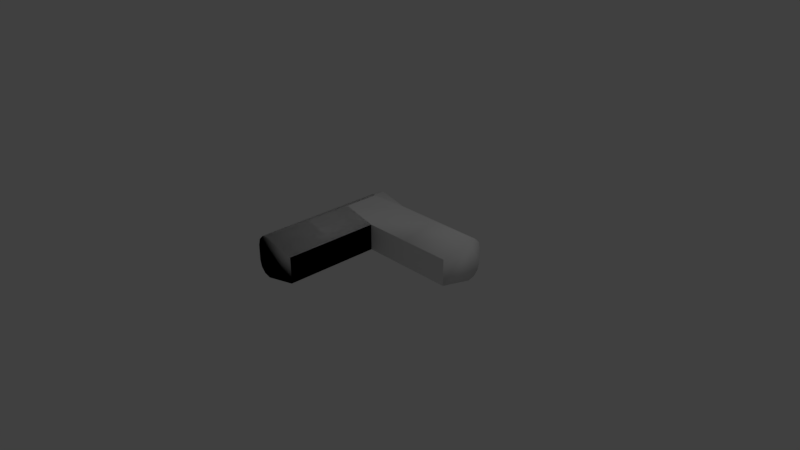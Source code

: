 # Source: PanelHandels.blend  (saved by Blender 2.79.0; exported with 4.5.12 LTS)
import bpy
from mathutils import Matrix  # noqa: F401  (used for matrix-valued properties, if any)

bpy.ops.wm.read_factory_settings(use_empty=True)
scene = bpy.context.scene
scene.name = 'Scene'

# ---- collections
col_collection_1 = bpy.data.collections.new('Collection 1'); scene.collection.children.link(col_collection_1)

# ---- materials (node trees are filled in below, after node groups)
mat_material = bpy.data.materials.new('Material')
mat_material.alpha_threshold = 0.0
mat_material.use_transparent_shadow = False
mat_material.roughness = 0.5
mat_material.line_color = (0.0, 0.0, 0.0, 1.0)

# ---- material node trees

# ---- world
world_world = bpy.data.worlds.new('World'); scene.world = world_world
world_world.color = (0.05088, 0.05088, 0.05088)
world_world.use_sun_shadow = False
world_world.sun_shadow_jitter_overblur = 0.0
world_world.cycles.sampling_method = 'MANUAL'

# ---- cameras
cam_camera = bpy.data.cameras.new('Camera')
cam_camera.clip_end = 100.0
cam_camera.lens = 35.0
cam_camera.sensor_width = 32.0
cam_camera.sensor_height = 18.0
cam_camera.ortho_scale = 7.314
cam_camera.dof.focus_distance = 0.0
cam_camera.dof.aperture_fstop = 128.0

# ---- lights
light_lamp = bpy.data.lights.new('Lamp', 'POINT')
light_lamp.transmission_factor = 0.0
light_lamp.cutoff_distance = 30.0
light_lamp.energy = 100.0
light_lamp.shadow_buffer_clip_start = 1.001
light_lamp.shadow_soft_size = 0.1
light_lamp.shadow_maximum_resolution = 0.006
light_lamp.use_absolute_resolution = True

# ---- meshes
me_cube_001 = bpy.data.meshes.new('Cube.001')
me_cube_001.from_pydata([(-0.3333, -1.0, -0.1853), (-0.3333, -1.0, 0.1853), (-0.3333, -0.3333, 0.1853), (-0.3333, -0.3333, -0.1853), (-1.0, -1.0, -0.1093), (-0.8128, -1.0, -0.2965), (-0.9749, -1.0, -0.2029), (-0.9064, -1.0, -0.2714), (-0.8128, -1.0, 0.2965), (-1.0, -1.0, 0.1093), (-0.9064, -1.0, 0.2714), (-0.9749, -1.0, 0.2029), (-1.0, -0.3333, -0.1093), (-0.8128, -0.3333, -0.2965), (-0.9749, -0.3333, -0.2029), (-0.9064, -0.3333, -0.2714), (-0.8128, -0.3333, 0.2965), (-1.0, -0.3333, 0.1093), (-0.9064, -0.3333, 0.2714), (-0.9749, -0.3333, 0.2029), (-0.3333, 0.3333, -0.1853), (-0.3333, 0.3333, 0.1853), (-0.3333, 1.0, 0.1853), (-0.3333, 1.0, -0.1853), (-1.0, 0.3333, -0.1093), (-0.8128, 0.3333, -0.2965), (-0.9749, 0.3333, -0.2029), (-0.9064, 0.3333, -0.2714), (-0.8128, 0.3333, 0.2965), (-1.0, 0.3333, 0.1093), (-0.9064, 0.3333, 0.2714), (-0.9749, 0.3333, 0.2029), (-1.0, 1.0, -0.1093), (-0.8128, 1.0, -0.2965), (-0.9749, 1.0, -0.2029), (-0.9064, 1.0, -0.2714), (-0.8128, 1.0, 0.2965), (-1.0, 1.0, 0.1093), (-0.9064, 1.0, 0.2714), (-0.9749, 1.0, 0.2029)], [], [(4, 9, 17, 12), (0, 1, 8, 10, 11, 9, 4, 6, 7, 5), (20, 3, 13, 25), (3, 0, 5, 13), (2, 16, 8, 1), (21, 28, 16, 2), (12, 17, 29, 24), (1, 0, 3, 2), (2, 3, 20, 21), (4, 12, 14, 6), (6, 14, 15, 7), (7, 15, 13, 5), (12, 24, 26, 14), (14, 26, 27, 15), (15, 27, 25, 13), (8, 16, 18, 10), (10, 18, 19, 11), (11, 19, 17, 9), (16, 28, 30, 18), (18, 30, 31, 19), (19, 31, 29, 17), (24, 29, 37, 32), (23, 20, 25, 33), (22, 36, 28, 21), (21, 20, 23, 22), (24, 32, 34, 26), (26, 34, 35, 27), (27, 35, 33, 25), (28, 36, 38, 30), (30, 38, 39, 31), (31, 39, 37, 29), (35, 34, 33), (33, 34, 32), (23, 33, 22), (37, 36, 32), (39, 36, 37), (32, 36, 33), (36, 39, 38), (36, 22, 33)])
me_cube_001.polygons.foreach_set('use_smooth', [1, 1, 1, 1, 1, 1, 1, 0, 0, 1, 1, 1, 1, 1, 1, 1, 1, 1, 1, 1, 1, 1, 1, 1, 0, 1, 1, 1, 1, 1, 1, 0, 0, 0, 0, 0, 0, 0, 0])
me_cube_001.materials.append(mat_material)
me_cube_001.use_remesh_preserve_volume = False
me_cube_001.use_remesh_preserve_attributes = False
me_cube_001.use_mirror_vertex_groups = False
me_cube_001.update()
me_cube = bpy.data.meshes.new('Cube')
me_cube.from_pydata([(1.0, 0.3333, -0.1853), (-0.3333, -1.0, -0.1853), (1.0, 0.3333, 0.1853), (-0.3333, -1.0, 0.1853), (0.3333, 0.3333, 0.1853), (-0.3333, 0.3333, 0.1853), (-0.3333, -0.3333, 0.1853), (0.3333, 0.3333, -0.1853), (-0.3333, 0.3333, -0.1853), (-0.3333, -0.3333, -0.1853), (1.0, 0.8128, -0.2965), (1.0, 1.0, -0.1093), (1.0, 0.9064, -0.2714), (1.0, 0.9749, -0.2029), (-1.0, -1.0, -0.1093), (-0.8128, -1.0, -0.2965), (-0.9749, -1.0, -0.2029), (-0.9064, -1.0, -0.2714), (-0.8128, 0.8128, -0.2965), (-1.0, 1.0, -0.1093), (-0.9064, 0.9064, -0.2714), (-0.9749, 0.9749, -0.2029), (1.0, 1.0, 0.1093), (1.0, 0.8128, 0.2965), (1.0, 0.9749, 0.2029), (1.0, 0.9064, 0.2714), (-0.8128, -1.0, 0.2965), (-1.0, -1.0, 0.1093), (-0.9064, -1.0, 0.2714), (-0.9749, -1.0, 0.2029), (-0.8128, 0.8128, 0.2965), (-1.0, 1.0, 0.1093), (-0.9064, 0.9064, 0.2714), (-0.9749, 0.9749, 0.2029), (0.3333, 0.8128, -0.2965), (0.3333, 1.0, -0.1093), (0.3333, 0.9064, -0.2714), (0.3333, 0.9749, -0.2029), (-0.3333, 1.0, -0.1093), (-0.3333, 0.8128, -0.2965), (-0.3333, 0.9749, -0.2029), (-0.3333, 0.9064, -0.2714), (-1.0, -0.3333, -0.1093), (-0.8128, -0.3333, -0.2965), (-0.9749, -0.3333, -0.2029), (-0.9064, -0.3333, -0.2714), (-0.8128, 0.3333, -0.2965), (-1.0, 0.3333, -0.1093), (-0.9064, 0.3333, -0.2714), (-0.9749, 0.3333, -0.2029), (0.3333, 1.0, 0.1093), (0.3333, 0.8128, 0.2965), (0.3333, 0.9749, 0.2029), (0.3333, 0.9064, 0.2714), (-0.3333, 0.8128, 0.2965), (-0.3333, 1.0, 0.1093), (-0.3333, 0.9064, 0.2714), (-0.3333, 0.9749, 0.2029), (-0.8128, -0.3333, 0.2965), (-1.0, -0.3333, 0.1093), (-0.9064, -0.3333, 0.2714), (-0.9749, -0.3333, 0.2029), (-1.0, 0.3333, 0.1093), (-0.8128, 0.3333, 0.2965), (-0.9749, 0.3333, 0.2029), (-0.9064, 0.3333, 0.2714)], [], [(39, 8, 46, 18), (54, 30, 63, 5), (14, 27, 59, 42), (55, 38, 19, 31), (23, 51, 4, 2), (1, 3, 26, 28, 29, 27, 14, 16, 17, 15), (8, 9, 43, 46), (9, 1, 15, 43), (51, 54, 5, 4), (10, 0, 7, 34), (6, 58, 26, 3), (5, 63, 58, 6), (34, 7, 8, 39), (47, 62, 31, 19), (42, 59, 62, 47), (22, 11, 35, 50), (50, 35, 38, 55), (3, 1, 9, 6), (6, 9, 8, 5), (5, 8, 7, 4), (4, 7, 0, 2), (39, 18, 20, 41), (41, 20, 21, 40), (40, 21, 19, 38), (47, 19, 21, 49), (49, 21, 20, 48), (48, 20, 18, 46), (55, 31, 33, 57), (57, 33, 32, 56), (56, 32, 30, 54), (63, 30, 32, 65), (65, 32, 33, 64), (64, 33, 31, 62), (10, 34, 36, 12), (12, 36, 37, 13), (13, 37, 35, 11), (34, 39, 41, 36), (36, 41, 40, 37), (37, 40, 38, 35), (14, 42, 44, 16), (16, 44, 45, 17), (17, 45, 43, 15), (42, 47, 49, 44), (44, 49, 48, 45), (45, 48, 46, 43), (22, 50, 52, 24), (24, 52, 53, 25), (25, 53, 51, 23), (50, 55, 57, 52), (52, 57, 56, 53), (53, 56, 54, 51), (26, 58, 60, 28), (28, 60, 61, 29), (29, 61, 59, 27), (58, 63, 65, 60), (60, 65, 64, 61), (61, 64, 62, 59), (10, 12, 13, 11, 22, 24, 25, 23, 2, 0)])
me_cube.polygons.foreach_set('use_smooth', [1, 1, 1, 1, 1, 1, 1, 1, 1, 1, 1, 1, 1, 1, 1, 1, 1, 0, 0, 0, 0, 1, 1, 1, 1, 1, 1, 1, 1, 1, 1, 1, 1, 1, 1, 1, 1, 1, 1, 1, 1, 1, 1, 1, 1, 1, 1, 1, 1, 1, 1, 1, 1, 1, 1, 1, 1, 1])
me_cube.materials.append(mat_material)
me_cube.use_remesh_preserve_volume = False
me_cube.use_remesh_preserve_attributes = False
me_cube.use_mirror_vertex_groups = False
me_cube.update()

# ---- objects
ob_railhandle = bpy.data.objects.new('RailHandle', me_cube_001)
ob_cornerhandle = bpy.data.objects.new('CornerHandle', me_cube)
ob_lamp = bpy.data.objects.new('Lamp', light_lamp)
ob_camera = bpy.data.objects.new('Camera', cam_camera)

# ---- transforms, parenting, visibility, modifiers, constraints
ob_railhandle.location = (0.0, 0.0, 0.0)
ob_railhandle.lock_rotations_4d = False
ob_railhandle.empty_display_type = 'ARROWS'
ob_railhandle.lineart.crease_threshold = 0.0
ob_cornerhandle.location = (0.0, 0.0, 0.0)
ob_cornerhandle.lock_rotations_4d = False
ob_cornerhandle.empty_display_type = 'ARROWS'
ob_cornerhandle.lineart.crease_threshold = 0.0
ob_lamp.location = (4.076, 1.005, 5.904)
ob_lamp.rotation_euler = (0.6503, 0.05522, 1.866)
ob_lamp.lock_rotations_4d = False
ob_lamp.empty_display_type = 'ARROWS'
ob_lamp.color = (0.0, 0.0, 0.0, 0.0)
ob_lamp.lineart.crease_threshold = 0.0
ob_camera.location = (7.481, -6.508, 5.344)
ob_camera.rotation_euler = (1.109, 0.0, 0.8149)
ob_camera.lock_rotations_4d = False
ob_camera.empty_display_type = 'ARROWS'
ob_camera.color = (0.0, 0.0, 0.0, 0.0)
ob_camera.display_type = 'WIRE'
ob_camera.lineart.crease_threshold = 0.0

# ---- collection membership
col_collection_1.objects.link(ob_railhandle)
col_collection_1.objects.link(ob_cornerhandle)
col_collection_1.objects.link(ob_lamp)
col_collection_1.objects.link(ob_camera)

# ---- scene / render settings (as saved in the file)
scene.camera = ob_camera
scene.frame_start = 1; scene.frame_end = 250; scene.frame_set(1)
scene.render.engine = 'BLENDER_EEVEE_NEXT'
scene.render.resolution_percentage = 50
scene.render.dither_intensity = 0.0
scene.cycles.use_denoising = False
scene.cycles.samples = 128
scene.cycles.sampling_pattern = 'TABULATED_SOBOL'
scene.cycles.use_adaptive_sampling = False
scene.cycles.use_light_tree = False
scene.cycles.blur_glossy = 0.0
scene.cycles.sample_clamp_indirect = 0.0
scene.view_settings.view_transform = 'Standard'
bpy.context.view_layer.update()
